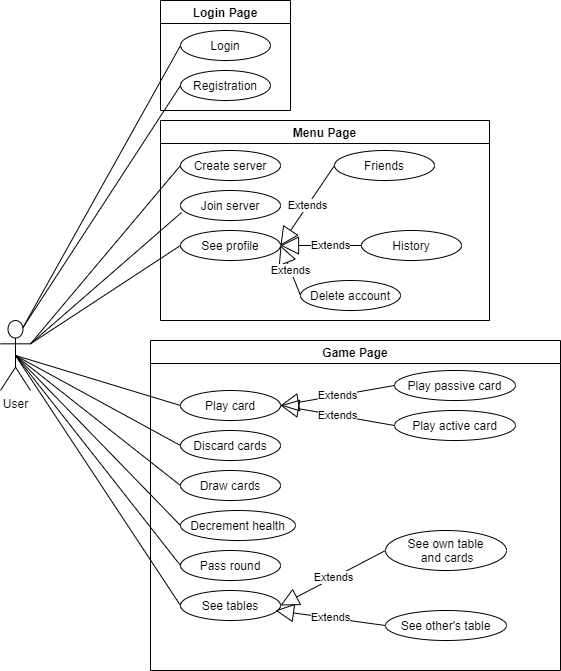

The diagram above was exported from draw.io. Its source (the exported page's mxGraphModel, read from the mxfile embedded in the PNG):
<mxGraphModel dx="1662" dy="794" grid="1" gridSize="10" guides="1" tooltips="1" connect="1" arrows="1" fold="1" page="1" pageScale="1" pageWidth="827" pageHeight="1169" math="0" shadow="0">
  <root>
    <mxCell id="0" />
    <mxCell id="1" parent="0" />
    <mxCell id="ikcw2KDrYPMBnLSMBahN-1" value="User" style="shape=umlActor;verticalLabelPosition=bottom;verticalAlign=top;html=1;outlineConnect=0;" parent="1" vertex="1">
      <mxGeometry x="80" y="360" width="30" height="70" as="geometry" />
    </mxCell>
    <mxCell id="ikcw2KDrYPMBnLSMBahN-3" value="Login" style="ellipse;whiteSpace=wrap;html=1;" parent="1" vertex="1">
      <mxGeometry x="260" y="70" width="90" height="30" as="geometry" />
    </mxCell>
    <mxCell id="ikcw2KDrYPMBnLSMBahN-8" value="Registration" style="ellipse;whiteSpace=wrap;html=1;" parent="1" vertex="1">
      <mxGeometry x="260" y="110" width="90" height="30" as="geometry" />
    </mxCell>
    <mxCell id="ikcw2KDrYPMBnLSMBahN-9" value="" style="endArrow=none;html=1;exitX=0.75;exitY=0.1;exitDx=0;exitDy=0;exitPerimeter=0;entryX=0;entryY=0.5;entryDx=0;entryDy=0;" parent="1" source="ikcw2KDrYPMBnLSMBahN-1" target="ikcw2KDrYPMBnLSMBahN-3" edge="1">
      <mxGeometry width="50" height="50" relative="1" as="geometry">
        <mxPoint x="140" y="180" as="sourcePoint" />
        <mxPoint x="220" y="140" as="targetPoint" />
      </mxGeometry>
    </mxCell>
    <mxCell id="ikcw2KDrYPMBnLSMBahN-10" value="" style="endArrow=none;html=1;exitX=0.75;exitY=0.1;exitDx=0;exitDy=0;exitPerimeter=0;entryX=0;entryY=0.5;entryDx=0;entryDy=0;" parent="1" source="ikcw2KDrYPMBnLSMBahN-1" target="ikcw2KDrYPMBnLSMBahN-8" edge="1">
      <mxGeometry width="50" height="50" relative="1" as="geometry">
        <mxPoint x="160" y="240" as="sourcePoint" />
        <mxPoint x="220" y="200" as="targetPoint" />
      </mxGeometry>
    </mxCell>
    <mxCell id="9DaxEBcRHdep81EU-yBG-3" value="Login Page" style="swimlane;" vertex="1" parent="1">
      <mxGeometry x="240" y="40" width="130" height="110" as="geometry" />
    </mxCell>
    <mxCell id="9DaxEBcRHdep81EU-yBG-4" value="Create server" style="ellipse;whiteSpace=wrap;html=1;" vertex="1" parent="1">
      <mxGeometry x="260" y="190" width="100" height="30" as="geometry" />
    </mxCell>
    <mxCell id="9DaxEBcRHdep81EU-yBG-6" value="" style="endArrow=none;html=1;exitX=1;exitY=0.3333333333333333;exitDx=0;exitDy=0;exitPerimeter=0;entryX=0;entryY=0.5;entryDx=0;entryDy=0;" edge="1" parent="1" source="ikcw2KDrYPMBnLSMBahN-1" target="9DaxEBcRHdep81EU-yBG-4">
      <mxGeometry width="50" height="50" relative="1" as="geometry">
        <mxPoint x="430" y="260" as="sourcePoint" />
        <mxPoint x="480" y="210" as="targetPoint" />
      </mxGeometry>
    </mxCell>
    <mxCell id="9DaxEBcRHdep81EU-yBG-7" value="Join server" style="ellipse;whiteSpace=wrap;html=1;" vertex="1" parent="1">
      <mxGeometry x="260" y="230" width="100" height="30" as="geometry" />
    </mxCell>
    <mxCell id="9DaxEBcRHdep81EU-yBG-8" value="See profile" style="ellipse;whiteSpace=wrap;html=1;" vertex="1" parent="1">
      <mxGeometry x="260" y="270" width="100" height="30" as="geometry" />
    </mxCell>
    <mxCell id="9DaxEBcRHdep81EU-yBG-9" value="" style="endArrow=none;html=1;entryX=0.01;entryY=0.733;entryDx=0;entryDy=0;entryPerimeter=0;exitX=1;exitY=0.3333333333333333;exitDx=0;exitDy=0;exitPerimeter=0;" edge="1" parent="1" source="ikcw2KDrYPMBnLSMBahN-1" target="9DaxEBcRHdep81EU-yBG-7">
      <mxGeometry width="50" height="50" relative="1" as="geometry">
        <mxPoint x="110" y="380" as="sourcePoint" />
        <mxPoint x="480" y="210" as="targetPoint" />
      </mxGeometry>
    </mxCell>
    <mxCell id="9DaxEBcRHdep81EU-yBG-11" value="" style="endArrow=none;html=1;exitX=1;exitY=0.3333333333333333;exitDx=0;exitDy=0;exitPerimeter=0;entryX=0;entryY=0.5;entryDx=0;entryDy=0;" edge="1" parent="1" source="ikcw2KDrYPMBnLSMBahN-1" target="9DaxEBcRHdep81EU-yBG-8">
      <mxGeometry width="50" height="50" relative="1" as="geometry">
        <mxPoint x="430" y="260" as="sourcePoint" />
        <mxPoint x="480" y="210" as="targetPoint" />
      </mxGeometry>
    </mxCell>
    <mxCell id="9DaxEBcRHdep81EU-yBG-16" value="Extends" style="endArrow=block;endSize=16;endFill=0;html=1;entryX=1;entryY=0.5;entryDx=0;entryDy=0;exitX=0;exitY=0.5;exitDx=0;exitDy=0;" edge="1" parent="1" source="9DaxEBcRHdep81EU-yBG-17" target="9DaxEBcRHdep81EU-yBG-8">
      <mxGeometry width="160" relative="1" as="geometry">
        <mxPoint x="440" y="220" as="sourcePoint" />
        <mxPoint x="540" y="240" as="targetPoint" />
      </mxGeometry>
    </mxCell>
    <mxCell id="9DaxEBcRHdep81EU-yBG-21" value="Extends" style="endArrow=block;endSize=16;endFill=0;html=1;entryX=1;entryY=0.5;entryDx=0;entryDy=0;exitX=0;exitY=0.5;exitDx=0;exitDy=0;" edge="1" parent="1" source="9DaxEBcRHdep81EU-yBG-19" target="9DaxEBcRHdep81EU-yBG-8">
      <mxGeometry x="-0.2346" width="160" relative="1" as="geometry">
        <mxPoint x="470" y="225" as="sourcePoint" />
        <mxPoint x="370" y="275" as="targetPoint" />
        <mxPoint as="offset" />
      </mxGeometry>
    </mxCell>
    <mxCell id="9DaxEBcRHdep81EU-yBG-22" value="Extends" style="endArrow=block;endSize=16;endFill=0;html=1;entryX=1;entryY=0.5;entryDx=0;entryDy=0;exitX=0;exitY=0.5;exitDx=0;exitDy=0;" edge="1" parent="1" source="9DaxEBcRHdep81EU-yBG-20" target="9DaxEBcRHdep81EU-yBG-8">
      <mxGeometry width="160" relative="1" as="geometry">
        <mxPoint x="470" y="265" as="sourcePoint" />
        <mxPoint x="370" y="275" as="targetPoint" />
        <mxPoint as="offset" />
      </mxGeometry>
    </mxCell>
    <mxCell id="9DaxEBcRHdep81EU-yBG-24" value="Menu Page" style="swimlane;" vertex="1" parent="1">
      <mxGeometry x="240" y="160" width="329" height="200" as="geometry" />
    </mxCell>
    <mxCell id="9DaxEBcRHdep81EU-yBG-17" value="Friends" style="ellipse;whiteSpace=wrap;html=1;" vertex="1" parent="9DaxEBcRHdep81EU-yBG-24">
      <mxGeometry x="174" y="30" width="100" height="30" as="geometry" />
    </mxCell>
    <mxCell id="9DaxEBcRHdep81EU-yBG-23" style="edgeStyle=orthogonalEdgeStyle;rounded=0;orthogonalLoop=1;jettySize=auto;html=1;exitX=0.5;exitY=1;exitDx=0;exitDy=0;" edge="1" parent="9DaxEBcRHdep81EU-yBG-24" source="9DaxEBcRHdep81EU-yBG-17" target="9DaxEBcRHdep81EU-yBG-17">
      <mxGeometry relative="1" as="geometry" />
    </mxCell>
    <mxCell id="9DaxEBcRHdep81EU-yBG-20" value="Delete account" style="ellipse;whiteSpace=wrap;html=1;" vertex="1" parent="9DaxEBcRHdep81EU-yBG-24">
      <mxGeometry x="140" y="160" width="100" height="30" as="geometry" />
    </mxCell>
    <mxCell id="9DaxEBcRHdep81EU-yBG-19" value="History" style="ellipse;whiteSpace=wrap;html=1;" vertex="1" parent="9DaxEBcRHdep81EU-yBG-24">
      <mxGeometry x="201" y="110" width="100" height="30" as="geometry" />
    </mxCell>
    <mxCell id="9DaxEBcRHdep81EU-yBG-28" value="Pass round" style="ellipse;whiteSpace=wrap;html=1;" vertex="1" parent="1">
      <mxGeometry x="260" y="590" width="100" height="30" as="geometry" />
    </mxCell>
    <mxCell id="9DaxEBcRHdep81EU-yBG-29" value="Discard cards" style="ellipse;whiteSpace=wrap;html=1;" vertex="1" parent="1">
      <mxGeometry x="260" y="470" width="100" height="30" as="geometry" />
    </mxCell>
    <mxCell id="9DaxEBcRHdep81EU-yBG-30" value="Draw cards" style="ellipse;whiteSpace=wrap;html=1;" vertex="1" parent="1">
      <mxGeometry x="260" y="510" width="100" height="30" as="geometry" />
    </mxCell>
    <mxCell id="9DaxEBcRHdep81EU-yBG-31" value="Decrement health" style="ellipse;whiteSpace=wrap;html=1;" vertex="1" parent="1">
      <mxGeometry x="260" y="550" width="115" height="30" as="geometry" />
    </mxCell>
    <mxCell id="9DaxEBcRHdep81EU-yBG-33" value="Play card" style="ellipse;whiteSpace=wrap;html=1;" vertex="1" parent="1">
      <mxGeometry x="260" y="430" width="100" height="30" as="geometry" />
    </mxCell>
    <mxCell id="9DaxEBcRHdep81EU-yBG-34" value="See tables" style="ellipse;whiteSpace=wrap;html=1;" vertex="1" parent="1">
      <mxGeometry x="260" y="630" width="100" height="30" as="geometry" />
    </mxCell>
    <mxCell id="9DaxEBcRHdep81EU-yBG-35" value="Extends" style="endArrow=block;endSize=16;endFill=0;html=1;entryX=1;entryY=0.5;entryDx=0;entryDy=0;exitX=0;exitY=0.5;exitDx=0;exitDy=0;" edge="1" parent="1" source="9DaxEBcRHdep81EU-yBG-39" target="9DaxEBcRHdep81EU-yBG-33">
      <mxGeometry width="160" relative="1" as="geometry">
        <mxPoint x="455" y="420" as="sourcePoint" />
        <mxPoint x="455" y="485" as="targetPoint" />
      </mxGeometry>
    </mxCell>
    <mxCell id="9DaxEBcRHdep81EU-yBG-36" value="Extends" style="endArrow=block;endSize=16;endFill=0;html=1;entryX=1;entryY=0.5;entryDx=0;entryDy=0;exitX=0;exitY=0.5;exitDx=0;exitDy=0;" edge="1" parent="1" source="9DaxEBcRHdep81EU-yBG-41" target="9DaxEBcRHdep81EU-yBG-33">
      <mxGeometry width="160" relative="1" as="geometry">
        <mxPoint x="455" y="470" as="sourcePoint" />
        <mxPoint x="370" y="455" as="targetPoint" />
      </mxGeometry>
    </mxCell>
    <mxCell id="9DaxEBcRHdep81EU-yBG-37" value="Extends" style="endArrow=block;endSize=16;endFill=0;html=1;entryX=1;entryY=0.5;entryDx=0;entryDy=0;exitX=0;exitY=0.5;exitDx=0;exitDy=0;" edge="1" parent="1" source="9DaxEBcRHdep81EU-yBG-42" target="9DaxEBcRHdep81EU-yBG-34">
      <mxGeometry width="160" relative="1" as="geometry">
        <mxPoint x="435" y="600" as="sourcePoint" />
        <mxPoint x="445" y="645" as="targetPoint" />
      </mxGeometry>
    </mxCell>
    <mxCell id="9DaxEBcRHdep81EU-yBG-38" value="Extends" style="endArrow=block;endSize=16;endFill=0;html=1;entryX=0.95;entryY=0.667;entryDx=0;entryDy=0;entryPerimeter=0;exitX=0;exitY=0.5;exitDx=0;exitDy=0;" edge="1" parent="1" source="9DaxEBcRHdep81EU-yBG-43" target="9DaxEBcRHdep81EU-yBG-34">
      <mxGeometry width="160" relative="1" as="geometry">
        <mxPoint x="445" y="660" as="sourcePoint" />
        <mxPoint x="370" y="655" as="targetPoint" />
      </mxGeometry>
    </mxCell>
    <mxCell id="9DaxEBcRHdep81EU-yBG-39" value="Play passive card" style="ellipse;whiteSpace=wrap;html=1;" vertex="1" parent="1">
      <mxGeometry x="474" y="410" width="121" height="30" as="geometry" />
    </mxCell>
    <mxCell id="9DaxEBcRHdep81EU-yBG-41" value="Play active card" style="ellipse;whiteSpace=wrap;html=1;" vertex="1" parent="1">
      <mxGeometry x="474" y="450" width="121" height="30" as="geometry" />
    </mxCell>
    <mxCell id="9DaxEBcRHdep81EU-yBG-42" value="See own table&lt;br&gt;&amp;nbsp;and cards" style="ellipse;whiteSpace=wrap;html=1;" vertex="1" parent="1">
      <mxGeometry x="465" y="570" width="121" height="40" as="geometry" />
    </mxCell>
    <mxCell id="9DaxEBcRHdep81EU-yBG-43" value="See other's table" style="ellipse;whiteSpace=wrap;html=1;" vertex="1" parent="1">
      <mxGeometry x="465" y="650" width="121" height="30" as="geometry" />
    </mxCell>
    <mxCell id="9DaxEBcRHdep81EU-yBG-45" value="Game Page" style="swimlane;" vertex="1" parent="1">
      <mxGeometry x="230" y="380" width="410" height="330" as="geometry" />
    </mxCell>
    <mxCell id="9DaxEBcRHdep81EU-yBG-46" value="" style="endArrow=none;html=1;exitX=0.5;exitY=0.5;exitDx=0;exitDy=0;exitPerimeter=0;entryX=0;entryY=0.5;entryDx=0;entryDy=0;" edge="1" parent="1" source="ikcw2KDrYPMBnLSMBahN-1" target="9DaxEBcRHdep81EU-yBG-33">
      <mxGeometry width="50" height="50" relative="1" as="geometry">
        <mxPoint x="430" y="460" as="sourcePoint" />
        <mxPoint x="480" y="410" as="targetPoint" />
      </mxGeometry>
    </mxCell>
    <mxCell id="9DaxEBcRHdep81EU-yBG-47" value="" style="endArrow=none;html=1;exitX=0.5;exitY=0.5;exitDx=0;exitDy=0;exitPerimeter=0;entryX=0;entryY=0.5;entryDx=0;entryDy=0;" edge="1" parent="1" source="ikcw2KDrYPMBnLSMBahN-1" target="9DaxEBcRHdep81EU-yBG-29">
      <mxGeometry width="50" height="50" relative="1" as="geometry">
        <mxPoint x="105" y="405" as="sourcePoint" />
        <mxPoint x="270" y="455" as="targetPoint" />
      </mxGeometry>
    </mxCell>
    <mxCell id="9DaxEBcRHdep81EU-yBG-48" value="" style="endArrow=none;html=1;exitX=0.5;exitY=0.5;exitDx=0;exitDy=0;exitPerimeter=0;entryX=0;entryY=0.5;entryDx=0;entryDy=0;" edge="1" parent="1" source="ikcw2KDrYPMBnLSMBahN-1" target="9DaxEBcRHdep81EU-yBG-30">
      <mxGeometry width="50" height="50" relative="1" as="geometry">
        <mxPoint x="105" y="405" as="sourcePoint" />
        <mxPoint x="270" y="495" as="targetPoint" />
      </mxGeometry>
    </mxCell>
    <mxCell id="9DaxEBcRHdep81EU-yBG-49" value="" style="endArrow=none;html=1;exitX=0.5;exitY=0.5;exitDx=0;exitDy=0;exitPerimeter=0;entryX=0;entryY=0.5;entryDx=0;entryDy=0;" edge="1" parent="1" source="ikcw2KDrYPMBnLSMBahN-1" target="9DaxEBcRHdep81EU-yBG-31">
      <mxGeometry width="50" height="50" relative="1" as="geometry">
        <mxPoint x="105" y="405" as="sourcePoint" />
        <mxPoint x="270" y="535" as="targetPoint" />
      </mxGeometry>
    </mxCell>
    <mxCell id="9DaxEBcRHdep81EU-yBG-50" value="" style="endArrow=none;html=1;exitX=0.5;exitY=0.5;exitDx=0;exitDy=0;exitPerimeter=0;entryX=0;entryY=0.5;entryDx=0;entryDy=0;" edge="1" parent="1" source="ikcw2KDrYPMBnLSMBahN-1" target="9DaxEBcRHdep81EU-yBG-28">
      <mxGeometry width="50" height="50" relative="1" as="geometry">
        <mxPoint x="105" y="405" as="sourcePoint" />
        <mxPoint x="270" y="575" as="targetPoint" />
      </mxGeometry>
    </mxCell>
    <mxCell id="9DaxEBcRHdep81EU-yBG-51" value="" style="endArrow=none;html=1;exitX=0.5;exitY=0.5;exitDx=0;exitDy=0;exitPerimeter=0;entryX=0;entryY=0.5;entryDx=0;entryDy=0;" edge="1" parent="1" source="ikcw2KDrYPMBnLSMBahN-1" target="9DaxEBcRHdep81EU-yBG-34">
      <mxGeometry width="50" height="50" relative="1" as="geometry">
        <mxPoint x="105" y="405" as="sourcePoint" />
        <mxPoint x="270" y="615" as="targetPoint" />
      </mxGeometry>
    </mxCell>
  </root>
</mxGraphModel>